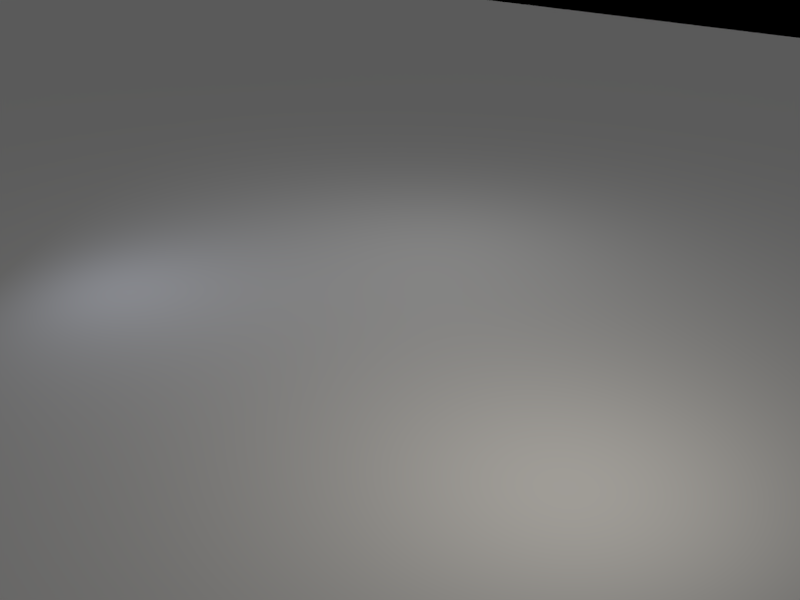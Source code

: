 # Source: base_scene_old.blend  (saved by Blender 2.78.0; exported with 4.5.12 LTS)
import bpy
from mathutils import Matrix  # noqa: F401  (used for matrix-valued properties, if any)

bpy.ops.wm.read_factory_settings(use_empty=True)
scene = bpy.context.scene
scene.name = 'Scene'

# ---- collections
col_collection_1 = bpy.data.collections.new('Collection 1'); scene.collection.children.link(col_collection_1)

# ---- world
world_world = bpy.data.worlds.new('World'); scene.world = world_world
world_world.use_nodes = True; world_world.node_tree.nodes.clear()
_N = world_world.node_tree.nodes; _L = world_world.node_tree.links
n0 = _N.new('ShaderNodeOutputWorld'); n0.name = 'World Output'; n0.location = (300, 300)
n1 = _N.new('ShaderNodeBackground'); n1.name = 'Background'; n1.location = (10, 300)
n1.inputs[0].default_value = (0.05088, 0.05088, 0.05088, 1.0)
n1.inputs[1].default_value = 0.0
_L.new(n1.outputs[0], n0.inputs[0])
n0.is_active_output = True
world_world.color = (0.05088, 0.05088, 0.05088)
world_world.use_sun_shadow = False
world_world.sun_shadow_jitter_overblur = 0.0
world_world.cycles.sampling_method = 'MANUAL'

# ---- cameras
cam_camera_006 = bpy.data.cameras.new('Camera.006')
cam_camera_006.clip_end = 100.0
cam_camera_006.lens = 35.0
cam_camera_006.sensor_width = 32.0
cam_camera_006.sensor_height = 18.0
cam_camera_006.display_size = 2.0
cam_camera_006.dof.focus_distance = 0.0
cam_camera_005 = bpy.data.cameras.new('Camera.005')
cam_camera_005.clip_end = 100.0
cam_camera_005.lens = 35.0
cam_camera_005.sensor_width = 32.0
cam_camera_005.sensor_height = 18.0
cam_camera_005.display_size = 2.0
cam_camera_005.dof.focus_distance = 0.0
cam_camera_003 = bpy.data.cameras.new('Camera.003')
cam_camera_003.clip_end = 100.0
cam_camera_003.lens = 35.0
cam_camera_003.sensor_width = 32.0
cam_camera_003.sensor_height = 18.0
cam_camera_003.display_size = 2.0
cam_camera_003.dof.focus_distance = 0.0
cam_camera_002 = bpy.data.cameras.new('Camera.002')
cam_camera_002.clip_end = 100.0
cam_camera_002.lens = 35.0
cam_camera_002.sensor_width = 32.0
cam_camera_002.sensor_height = 18.0
cam_camera_002.display_size = 2.0
cam_camera_002.dof.focus_distance = 0.0
cam_camera_001 = bpy.data.cameras.new('Camera.001')
cam_camera_001.clip_end = 100.0
cam_camera_001.lens = 35.0
cam_camera_001.sensor_width = 32.0
cam_camera_001.sensor_height = 18.0
cam_camera_001.display_size = 2.0
cam_camera_001.dof.focus_distance = 0.0
cam_camera = bpy.data.cameras.new('Camera')
cam_camera.clip_end = 100.0
cam_camera.lens = 35.0
cam_camera.sensor_width = 32.0
cam_camera.sensor_height = 18.0
cam_camera.ortho_scale = 7.314
cam_camera.dof.focus_distance = 0.0

# ---- lights
light_area_002 = bpy.data.lights.new('Area.002', 'SUN')
light_area_002.transmission_factor = 0.0
light_area_002.angle = 0.1993
light_area_002.energy = 0.45
light_area_002.shadow_buffer_clip_start = 0.5
light_area_002.shadow_soft_size = 0.1
light_area_002.shadow_cascade_max_distance = 1000.0
light_area_003 = bpy.data.lights.new('Area.003', 'AREA')
light_area_003.transmission_factor = 0.0
light_area_003.energy = 39.27
light_area_003.shadow_buffer_clip_start = 0.5
light_area_003.shadow_soft_size = 1.0
light_area_003.shadow_maximum_resolution = 0.006
light_area_003.use_absolute_resolution = True
light_area_003.size = 1.0
light_area_003.size_y = 0.1
light_area_001 = bpy.data.lights.new('Area.001', 'AREA')
light_area_001.color = (0.7617, 0.8177, 1.0)
light_area_001.transmission_factor = 0.0
light_area_001.energy = 23.56
light_area_001.shadow_buffer_clip_start = 0.5
light_area_001.shadow_soft_size = 0.5
light_area_001.shadow_maximum_resolution = 0.006
light_area_001.use_absolute_resolution = True
light_area_001.size = 0.5
light_area_001.size_y = 0.1
light_area = bpy.data.lights.new('Area', 'AREA')
light_area.color = (1.0, 0.9323, 0.8167)
light_area.transmission_factor = 0.0
light_area.energy = 78.54
light_area.shadow_buffer_clip_start = 0.5
light_area.shadow_soft_size = 0.5
light_area.shadow_maximum_resolution = 0.006
light_area.use_absolute_resolution = True
light_area.size = 0.5
light_area.size_y = 0.1

# ---- meshes
me_mesh_000 = bpy.data.meshes.new('Mesh.000')
me_mesh_000.from_pydata([(-1.0, -1.0, -1.0), (-1.0, -1.0, 1.0), (-1.0, 1.0, -1.0), (-1.0, 1.0, 1.0), (1.0, -1.0, -1.0), (1.0, -1.0, 1.0), (1.0, 1.0, -1.0), (1.0, 1.0, 1.0)], [], [(0, 1, 3, 2), (2, 3, 7, 6), (6, 7, 5, 4), (4, 5, 1, 0), (2, 6, 4, 0), (7, 3, 1, 5)])
me_mesh_000.use_remesh_preserve_volume = False
me_mesh_000.use_remesh_preserve_attributes = False
me_mesh_000.use_mirror_vertex_groups = False
me_mesh_000.update()

# ---- objects
ob_camera_005 = bpy.data.objects.new('Camera.005', cam_camera_006)
ob_camera_004 = bpy.data.objects.new('Camera.004', cam_camera_005)
ob_camera_003 = bpy.data.objects.new('Camera.003', cam_camera_003)
ob_camera_002 = bpy.data.objects.new('Camera.002', cam_camera_002)
ob_camera_001 = bpy.data.objects.new('Camera.001', cam_camera_001)
ob_ground = bpy.data.objects.new('Ground', me_mesh_000)
ob_area = bpy.data.objects.new('Area', light_area_002)
ob_empty = bpy.data.objects.new('Empty', None)
ob_lamp_back = bpy.data.objects.new('Lamp_Back', light_area_003)
ob_lamp_fill = bpy.data.objects.new('Lamp_Fill', light_area_001)
ob_lamp_key = bpy.data.objects.new('Lamp_Key', light_area)
ob_camera = bpy.data.objects.new('Camera', cam_camera)

# ---- transforms, parenting, visibility, modifiers, constraints
ob_camera_005.location = (0.0, 0.0, 13.0)
ob_camera_005.lineart.crease_threshold = 0.0
ob_camera_004.location = (6.417, -7.237, 10.31)
ob_camera_004.rotation_euler = (0.7286, 0.1401, -5.705)
ob_camera_004.lineart.crease_threshold = 0.0
ob_camera_003.location = (-6.249, 7.437, 10.0)
ob_camera_003.rotation_euler = (0.7486, 0.2714, -2.741)
ob_camera_003.lineart.crease_threshold = 0.0
ob_camera_002.location = (-7.438, -7.221, 10.0)
ob_camera_002.rotation_euler = (0.8248, -0.02224, -13.29)
ob_camera_002.lineart.crease_threshold = 0.0
ob_camera_001.location = (9.253, 7.649, 10.0)
ob_camera_001.rotation_euler = (0.9187, -0.05799, 2.312)
ob_camera_001.lineart.crease_threshold = 0.0
ob_ground.location = (-24.06, -18.0, -0.1)
ob_ground.scale = (50.0, 50.0, 0.1)
ob_ground.lineart.crease_threshold = 0.0
ob_area.location = (11.66, -6.628, 25.82)
ob_area.rotation_euler = (0.236, 0.4169, 0.09708)
ob_area.lineart.crease_threshold = 0.0
ob_empty.location = (-0.01, 0.0, 0.0)
ob_empty.empty_image_offset = (0.0, 0.0)
ob_empty.lineart.crease_threshold = 0.0
ob_lamp_back.location = (-1.168, 2.646, 5.816)
ob_lamp_back.lineart.crease_threshold = 0.0
_c = ob_lamp_back.constraints.new('TRACK_TO'); _c.name = 'Track To'
_c.target = ob_empty
ob_lamp_fill.location = (-4.671, -4.014, 3.011)
ob_lamp_fill.lineart.crease_threshold = 0.0
_c = ob_lamp_fill.constraints.new('TRACK_TO'); _c.name = 'Track To'
_c.target = ob_empty
ob_lamp_key.location = (6.447, -2.905, 4.258)
ob_lamp_key.lineart.crease_threshold = 0.0
_c = ob_lamp_key.constraints.new('TRACK_TO'); _c.name = 'Track To'
_c.target = ob_empty
ob_camera.location = (9.828, -10.01, 6.921)
ob_camera.rotation_euler = (0.8714, -0.4359, 1.371)
ob_camera.lock_rotations_4d = False
ob_camera.empty_display_type = 'ARROWS'
ob_camera.color = (0.0, 0.0, 0.0, 0.0)
ob_camera.display_type = 'WIRE'
ob_camera.lineart.crease_threshold = 0.0
_c = ob_camera.constraints.new('TRACK_TO'); _c.name = 'Track To'
_c.target = ob_empty

# ---- collection membership
col_collection_1.objects.link(ob_camera_005)
col_collection_1.objects.link(ob_camera_004)
col_collection_1.objects.link(ob_camera_003)
col_collection_1.objects.link(ob_camera_002)
col_collection_1.objects.link(ob_camera_001)
col_collection_1.objects.link(ob_ground)
col_collection_1.objects.link(ob_area)
col_collection_1.objects.link(ob_empty)
col_collection_1.objects.link(ob_lamp_back)
col_collection_1.objects.link(ob_lamp_fill)
col_collection_1.objects.link(ob_lamp_key)
col_collection_1.objects.link(ob_camera)

# ---- scene / render settings (as saved in the file)
scene.camera = ob_camera
scene.frame_start = 1; scene.frame_end = 250; scene.frame_set(2)
scene.render.engine = 'CYCLES'
scene.render.resolution_x = 320
scene.render.resolution_y = 240
scene.render.resolution_percentage = 50
scene.render.dither_intensity = 0.0
scene.cycles.use_denoising = False
scene.cycles.samples = 128
scene.cycles.sampling_pattern = 'TABULATED_SOBOL'
scene.cycles.light_sampling_threshold = 0.0
scene.cycles.use_adaptive_sampling = False
scene.cycles.use_light_tree = False
scene.cycles.blur_glossy = 0.0
scene.cycles.sample_clamp_indirect = 0.0
scene.view_settings.view_transform = 'Standard'
bpy.context.view_layer.update()
